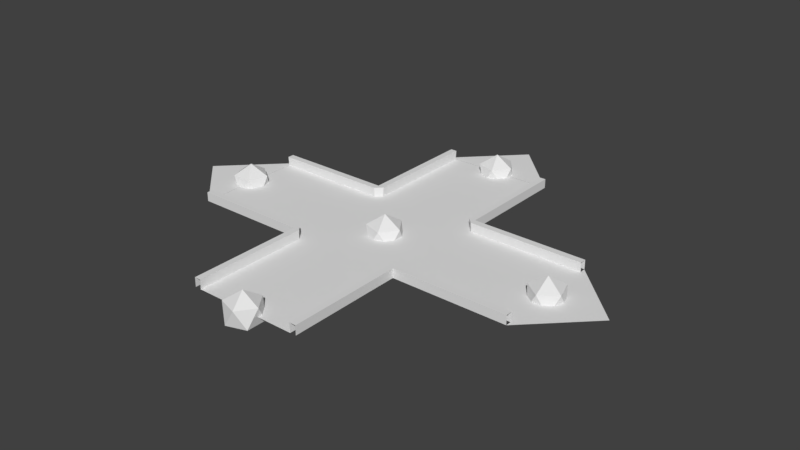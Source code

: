 # Source: Road2.blend  (saved by Blender 2.79.0; exported with 4.5.12 LTS)
import bpy
from mathutils import Matrix  # noqa: F401  (used for matrix-valued properties, if any)

bpy.ops.wm.read_factory_settings(use_empty=True)
scene = bpy.context.scene
scene.name = 'Scene'

# ---- collections
col_collection_1 = bpy.data.collections.new('Collection 1'); scene.collection.children.link(col_collection_1)

# ---- materials (node trees are filled in below, after node groups)
mat_material_001 = bpy.data.materials.new('Material.001')
mat_material_001.alpha_threshold = 0.0
mat_material_001.use_transparent_shadow = False
mat_material_001.roughness = 0.5

# ---- material node trees

# ---- world
world_world = bpy.data.worlds.new('World'); scene.world = world_world
world_world.color = (0.05088, 0.05088, 0.05088)
world_world.use_sun_shadow = False
world_world.sun_shadow_jitter_overblur = 0.0
world_world.cycles.sampling_method = 'MANUAL'

# ---- meshes
me_plane_002 = bpy.data.meshes.new('Plane.002')
me_plane_002.from_pydata([(-2.988, -0.0006375, 0.0), (2.999, -0.0006375, 0.0), (0.0, 3.02, 0.0)], [], [(0, 1, 2)])
me_plane_002.use_remesh_preserve_volume = False
me_plane_002.use_remesh_preserve_attributes = False
me_plane_002.use_mirror_vertex_groups = False
me_plane_002.update()
me_icosphere_008 = bpy.data.meshes.new('Icosphere.008')
me_icosphere_008.from_pydata([(0.0, 0.0, -1.0), (0.7236, -0.5257, -0.4472), (-0.2764, -0.8506, -0.4472), (-0.8944, 0.0, -0.4472), (-0.2764, 0.8506, -0.4472), (0.7236, 0.5257, -0.4472), (0.2764, -0.8506, 0.4472), (-0.7236, -0.5257, 0.4472), (-0.7236, 0.5257, 0.4472), (0.2764, 0.8506, 0.4472), (0.8944, 0.0, 0.4472), (0.0, 0.0, 1.0)], [], [(0, 1, 2), (1, 0, 5), (0, 2, 3), (0, 3, 4), (0, 4, 5), (1, 5, 10), (2, 1, 6), (3, 2, 7), (4, 3, 8), (5, 4, 9), (1, 10, 6), (2, 6, 7), (3, 7, 8), (4, 8, 9), (5, 9, 10), (6, 10, 11), (7, 6, 11), (8, 7, 11), (9, 8, 11), (10, 9, 11)])
me_icosphere_008.use_remesh_preserve_volume = False
me_icosphere_008.use_remesh_preserve_attributes = False
me_icosphere_008.use_mirror_vertex_groups = False
me_icosphere_008.update()
me_icosphere_007 = bpy.data.meshes.new('Icosphere.007')
me_icosphere_007.from_pydata([(0.0, 0.0, -1.0), (0.7236, -0.5257, -0.4472), (-0.2764, -0.8506, -0.4472), (-0.8944, 0.0, -0.4472), (-0.2764, 0.8506, -0.4472), (0.7236, 0.5257, -0.4472), (0.2764, -0.8506, 0.4472), (-0.7236, -0.5257, 0.4472), (-0.7236, 0.5257, 0.4472), (0.2764, 0.8506, 0.4472), (0.8944, 0.0, 0.4472), (0.0, 0.0, 1.0)], [], [(0, 1, 2), (1, 0, 5), (0, 2, 3), (0, 3, 4), (0, 4, 5), (1, 5, 10), (2, 1, 6), (3, 2, 7), (4, 3, 8), (5, 4, 9), (1, 10, 6), (2, 6, 7), (3, 7, 8), (4, 8, 9), (5, 9, 10), (6, 10, 11), (7, 6, 11), (8, 7, 11), (9, 8, 11), (10, 9, 11)])
me_icosphere_007.use_remesh_preserve_volume = False
me_icosphere_007.use_remesh_preserve_attributes = False
me_icosphere_007.use_mirror_vertex_groups = False
me_icosphere_007.update()
me_icosphere_004 = bpy.data.meshes.new('Icosphere.004')
me_icosphere_004.from_pydata([(0.0, 0.0, -1.0), (0.7236, -0.5257, -0.4472), (-0.2764, -0.8506, -0.4472), (-0.8944, 0.0, -0.4472), (-0.2764, 0.8506, -0.4472), (0.7236, 0.5257, -0.4472), (0.2764, -0.8506, 0.4472), (-0.7236, -0.5257, 0.4472), (-0.7236, 0.5257, 0.4472), (0.2764, 0.8506, 0.4472), (0.8944, 0.0, 0.4472), (0.0, 0.0, 1.0)], [], [(0, 1, 2), (1, 0, 5), (0, 2, 3), (0, 3, 4), (0, 4, 5), (1, 5, 10), (2, 1, 6), (3, 2, 7), (4, 3, 8), (5, 4, 9), (1, 10, 6), (2, 6, 7), (3, 7, 8), (4, 8, 9), (5, 9, 10), (6, 10, 11), (7, 6, 11), (8, 7, 11), (9, 8, 11), (10, 9, 11)])
me_icosphere_004.use_remesh_preserve_volume = False
me_icosphere_004.use_remesh_preserve_attributes = False
me_icosphere_004.use_mirror_vertex_groups = False
me_icosphere_004.update()
me_cube_004 = bpy.data.meshes.new('Cube.004')
me_cube_004.from_pydata([(-3.0, 18.0, 1.49e-08), (-3.0, 18.0, 0.4786), (3.0, 18.0, 1.49e-08), (3.0, 18.0, 0.4786), (9.0, 6.0, 0.0), (9.0, 6.0, 0.4786), (9.0, 12.0, 0.0), (9.0, 12.0, 0.4786), (-2.661, 18.0, 0.4786), (2.661, 18.0, 0.4786), (9.0, 11.66, 0.4786), (9.0, 6.339, 0.4786), (-2.688, 18.0, -0.003706), (2.688, 18.0, -0.003706), (9.0, 11.69, -0.003706), (9.0, 6.312, -0.003706), (3.0, 12.0, 7.451e-09), (3.0, 12.0, 0.4786), (-3.0, 12.0, 7.451e-09), (3.0, 6.0, 0.4786), (2.661, 12.0, 0.4786), (-2.661, 12.0, 0.4786), (2.688, 12.0, -0.003706), (-2.688, 12.0, -0.003706), (3.0, 11.69, -0.003706), (3.0, 6.312, -0.003706), (3.0, 11.66, 0.4786), (3.0, 6.339, 0.4786), (-3.0, 12.0, 0.4786), (3.0, 6.0, 7.451e-09), (3.0, -9.537e-07, 1.49e-08), (3.0, -9.537e-07, 0.4786), (-3.0, 0.0, 1.49e-08), (-3.0, 0.0, 0.4786), (-9.0, 12.0, 0.0), (-9.0, 12.0, 0.4786), (-9.0, 6.0, 0.0), (-9.0, 6.0, 0.4786), (2.661, -9.537e-07, 0.4786), (-2.661, 0.0, 0.4786), (-9.0, 6.339, 0.4786), (-9.0, 11.66, 0.4786), (2.688, -9.537e-07, -0.003706), (-2.688, 0.0, -0.003706), (-9.0, 6.312, -0.003706), (-9.0, 11.69, -0.003706), (-3.0, 6.0, 0.0), (-3.0, 6.0, 0.4786), (-2.661, 6.0, 0.4786), (2.661, 6.0, 0.4786), (-2.688, 6.0, -0.003706), (2.688, 6.0, -0.003706), (-3.0, 6.312, -0.003706), (-3.0, 11.69, -0.003706), (-3.0, 6.339, 0.4786), (-3.0, 11.66, 0.4786)], [], [(17, 6, 16), (12, 21, 23), (28, 0, 18), (3, 20, 17), (8, 28, 21), (9, 22, 20), (13, 23, 22), (24, 15, 14), (26, 14, 10), (27, 5, 11), (17, 10, 7), (5, 29, 4), (25, 11, 15), (3, 16, 2), (26, 22, 24), (20, 26, 17), (47, 36, 46), (42, 49, 51), (19, 30, 29), (33, 48, 47), (49, 31, 19), (39, 50, 48), (43, 51, 50), (52, 45, 44), (54, 44, 40), (55, 35, 41), (47, 40, 37), (35, 18, 34), (53, 41, 45), (33, 46, 32), (52, 48, 50), (48, 54, 47), (28, 55, 21), (21, 53, 23), (19, 27, 49), (27, 51, 49), (52, 25, 24), (17, 7, 6), (12, 8, 21), (28, 1, 0), (3, 9, 20), (8, 1, 28), (9, 13, 22), (13, 12, 23), (24, 25, 15), (26, 24, 14), (27, 19, 5), (17, 26, 10), (5, 19, 29), (25, 27, 11), (3, 17, 16), (26, 20, 22), (47, 37, 36), (42, 38, 49), (19, 31, 30), (33, 39, 48), (49, 38, 31), (39, 43, 50), (43, 42, 51), (52, 53, 45), (54, 52, 44), (55, 28, 35), (47, 54, 40), (35, 28, 18), (53, 55, 41), (33, 47, 46), (52, 54, 48), (21, 55, 53), (27, 25, 51), (24, 22, 23), (23, 53, 24), (52, 50, 51), (51, 25, 52), (24, 53, 52)])
_uv = me_cube_004.uv_layers.new(name='UVMap')
_uv.uv.foreach_set('vector', [0.8303, 0.5014, 0.9999, 0.2278, 0.8585, 0.5015, 0.8136, 0.9328, 0.5052, 0.8043, 0.5082, 0.7762, 0.4941, 0.8195, 0.7833, 0.991, 0.4945, 0.8487, 0.9792, 0.7723, 0.8164, 0.5128, 0.8303, 0.5014, 0.7996, 0.9593, 0.4941, 0.8195, 0.5052, 0.8043, 0.962, 0.7816, 0.7868, 0.516, 0.8164, 0.5128, 0.9431, 0.792, 0.5082, 0.7762, 0.7868, 0.516, 0.7897, 0.4856, 0.8043, 0.06914, 0.9447, 0.1977, 0.816, 0.4901, 0.9447, 0.1977, 0.9698, 0.2116, 0.5257, 0.1955, 0.7849, 0.03331, 0.7941, 0.05042, 0.8303, 0.5014, 0.9698, 0.2116, 0.9823, 0.2185, 0.7849, 0.03331, 0.5154, 0.1523, 0.7738, 0.0127, 0.5301, 0.2225, 0.7941, 0.05042, 0.8043, 0.06914, 0.9792, 0.7723, 0.8585, 0.5015, 0.9999, 0.761, 0.816, 0.4901, 0.7868, 0.516, 0.7897, 0.4856, 0.8164, 0.5128, 0.816, 0.4901, 0.8303, 0.5014, 0.1797, 0.5006, 9.994e-05, 0.7747, 0.151, 0.4997, 0.2028, 0.06181, 0.5028, 0.1948, 0.4991, 0.2245, 0.5147, 0.181, 0.2377, 9.994e-05, 0.5154, 0.1523, 0.03649, 0.2215, 0.1948, 0.49, 0.1797, 0.5006, 0.5028, 0.1948, 0.2277, 0.01793, 0.5147, 0.181, 0.05417, 0.2126, 0.2228, 0.4874, 0.1948, 0.49, 0.07349, 0.2027, 0.4991, 0.2245, 0.2228, 0.4874, 0.2215, 0.5176, 0.2011, 0.9421, 0.05553, 0.8067, 0.1931, 0.5128, 0.05553, 0.8067, 0.03029, 0.7919, 0.482, 0.8059, 0.222, 0.9783, 0.2121, 0.961, 0.1797, 0.5006, 0.03029, 0.7919, 0.01777, 0.7846, 0.222, 0.9783, 0.4945, 0.8487, 0.234, 0.9991, 0.4773, 0.7766, 0.2121, 0.961, 0.2011, 0.9421, 0.03649, 0.2215, 0.151, 0.4997, 0.01517, 0.2324, 0.2215, 0.5176, 0.1948, 0.49, 0.2228, 0.4874, 0.1948, 0.49, 0.1931, 0.5128, 0.1797, 0.5006, 0.4941, 0.8195, 0.482, 0.8059, 0.5052, 0.8043, 0.5052, 0.8043, 0.4773, 0.7766, 0.5082, 0.7762, 0.5147, 0.181, 0.5257, 0.1955, 0.5028, 0.1948, 0.5257, 0.1955, 0.4991, 0.2245, 0.5028, 0.1948, 0.2215, 0.5176, 0.5301, 0.2225, 0.7897, 0.4856, 0.8303, 0.5014, 0.9823, 0.2185, 0.9999, 0.2278, 0.8136, 0.9328, 0.7996, 0.9593, 0.5052, 0.8043, 0.4941, 0.8195, 0.7927, 0.9725, 0.7833, 0.991, 0.9792, 0.7723, 0.962, 0.7816, 0.8164, 0.5128, 0.7996, 0.9593, 0.7927, 0.9725, 0.4941, 0.8195, 0.962, 0.7816, 0.9431, 0.792, 0.7868, 0.516, 0.9431, 0.792, 0.8136, 0.9328, 0.5082, 0.7762, 0.7897, 0.4856, 0.5301, 0.2225, 0.8043, 0.06914, 0.816, 0.4901, 0.7897, 0.4856, 0.9447, 0.1977, 0.5257, 0.1955, 0.5147, 0.181, 0.7849, 0.03331, 0.8303, 0.5014, 0.816, 0.4901, 0.9698, 0.2116, 0.7849, 0.03331, 0.5147, 0.181, 0.5154, 0.1523, 0.5301, 0.2225, 0.5257, 0.1955, 0.7941, 0.05042, 0.9792, 0.7723, 0.8303, 0.5014, 0.8585, 0.5015, 0.816, 0.4901, 0.8164, 0.5128, 0.7868, 0.516, 0.1797, 0.5006, 0.01777, 0.7846, 9.994e-05, 0.7747, 0.2028, 0.06181, 0.2173, 0.03604, 0.5028, 0.1948, 0.5147, 0.181, 0.2277, 0.01793, 0.2377, 9.994e-05, 0.03649, 0.2215, 0.05417, 0.2126, 0.1948, 0.49, 0.5028, 0.1948, 0.2173, 0.03604, 0.2277, 0.01793, 0.05417, 0.2126, 0.07349, 0.2027, 0.2228, 0.4874, 0.07349, 0.2027, 0.2028, 0.06181, 0.4991, 0.2245, 0.2215, 0.5176, 0.4773, 0.7766, 0.2011, 0.9421, 0.1931, 0.5128, 0.2215, 0.5176, 0.05553, 0.8067, 0.482, 0.8059, 0.4941, 0.8195, 0.222, 0.9783, 0.1797, 0.5006, 0.1931, 0.5128, 0.03029, 0.7919, 0.222, 0.9783, 0.4941, 0.8195, 0.4945, 0.8487, 0.4773, 0.7766, 0.482, 0.8059, 0.2121, 0.961, 0.03649, 0.2215, 0.1797, 0.5006, 0.151, 0.4997, 0.2215, 0.5176, 0.1931, 0.5128, 0.1948, 0.49, 0.5052, 0.8043, 0.482, 0.8059, 0.4773, 0.7766, 0.5257, 0.1955, 0.5301, 0.2225, 0.4991, 0.2245, 0.7897, 0.4856, 0.7868, 0.516, 0.5082, 0.7762, 0.5082, 0.7762, 0.4773, 0.7766, 0.7897, 0.4856, 0.2215, 0.5176, 0.2228, 0.4874, 0.4991, 0.2245, 0.4991, 0.2245, 0.5301, 0.2225, 0.2215, 0.5176, 0.7897, 0.4856, 0.4773, 0.7766, 0.2215, 0.5176])
me_cube_004.materials.append(mat_material_001)
me_cube_004.use_remesh_preserve_volume = False
me_cube_004.use_remesh_preserve_attributes = False
me_cube_004.use_mirror_vertex_groups = False
me_cube_004.update()
me_plane = bpy.data.meshes.new('Plane')
me_plane.from_pydata([(-2.988, -0.0006375, 0.0), (2.999, -0.0006375, 0.0), (0.0, 3.02, 0.0)], [], [(0, 1, 2)])
me_plane.use_remesh_preserve_volume = False
me_plane.use_remesh_preserve_attributes = False
me_plane.use_mirror_vertex_groups = False
me_plane.update()
me_icosphere = bpy.data.meshes.new('Icosphere')
me_icosphere.from_pydata([(0.0, 0.0, -1.0), (0.7236, -0.5257, -0.4472), (-0.2764, -0.8506, -0.4472), (-0.8944, 0.0, -0.4472), (-0.2764, 0.8506, -0.4472), (0.7236, 0.5257, -0.4472), (0.2764, -0.8506, 0.4472), (-0.7236, -0.5257, 0.4472), (-0.7236, 0.5257, 0.4472), (0.2764, 0.8506, 0.4472), (0.8944, 0.0, 0.4472), (0.0, 0.0, 1.0)], [], [(0, 1, 2), (1, 0, 5), (0, 2, 3), (0, 3, 4), (0, 4, 5), (1, 5, 10), (2, 1, 6), (3, 2, 7), (4, 3, 8), (5, 4, 9), (1, 10, 6), (2, 6, 7), (3, 7, 8), (4, 8, 9), (5, 9, 10), (6, 10, 11), (7, 6, 11), (8, 7, 11), (9, 8, 11), (10, 9, 11)])
me_icosphere.use_remesh_preserve_volume = False
me_icosphere.use_remesh_preserve_attributes = False
me_icosphere.use_mirror_vertex_groups = False
me_icosphere.update()
me_icosphere_001 = bpy.data.meshes.new('Icosphere.001')
me_icosphere_001.from_pydata([(0.0, 0.0, -1.0), (0.7236, -0.5257, -0.4472), (-0.2764, -0.8506, -0.4472), (-0.8944, 0.0, -0.4472), (-0.2764, 0.8506, -0.4472), (0.7236, 0.5257, -0.4472), (0.2764, -0.8506, 0.4472), (-0.7236, -0.5257, 0.4472), (-0.7236, 0.5257, 0.4472), (0.2764, 0.8506, 0.4472), (0.8944, 0.0, 0.4472), (0.0, 0.0, 1.0)], [], [(0, 1, 2), (1, 0, 5), (0, 2, 3), (0, 3, 4), (0, 4, 5), (1, 5, 10), (2, 1, 6), (3, 2, 7), (4, 3, 8), (5, 4, 9), (1, 10, 6), (2, 6, 7), (3, 7, 8), (4, 8, 9), (5, 9, 10), (6, 10, 11), (7, 6, 11), (8, 7, 11), (9, 8, 11), (10, 9, 11)])
me_icosphere_001.use_remesh_preserve_volume = False
me_icosphere_001.use_remesh_preserve_attributes = False
me_icosphere_001.use_mirror_vertex_groups = False
me_icosphere_001.update()
me_plane_001 = bpy.data.meshes.new('Plane.001')
me_plane_001.from_pydata([(-2.988, -0.0006375, 0.0), (2.999, -0.0006375, 0.0), (0.0, 3.02, 0.0)], [], [(0, 1, 2)])
me_plane_001.use_remesh_preserve_volume = False
me_plane_001.use_remesh_preserve_attributes = False
me_plane_001.use_mirror_vertex_groups = False
me_plane_001.update()

# ---- objects
ob_end_3 = bpy.data.objects.new('End/3', me_plane_002)
ob_pp_4_1 = bpy.data.objects.new('PP/4/1', me_icosphere_008)
ob_pp_3_1 = bpy.data.objects.new('PP/3/1', me_icosphere_007)
ob_pp_2_1 = bpy.data.objects.new('PP/2/1', me_icosphere_004)
ob_mesh_0 = bpy.data.objects.new('Mesh/0', me_cube_004)
ob_end_2 = bpy.data.objects.new('End/2', me_plane)
ob_pp_0_0 = bpy.data.objects.new('PP/0/0', me_icosphere)
ob_pp_1_0 = bpy.data.objects.new('PP/1/0', me_icosphere_001)
ob_end_4 = bpy.data.objects.new('End/4', me_plane_001)

# ---- transforms, parenting, visibility, modifiers, constraints
ob_end_3.location = (-9.0, 9.0, 0.0)
ob_end_3.rotation_euler = (0.0, 0.0, 1.571)
ob_end_3.lineart.crease_threshold = 0.0
ob_pp_4_1.location = (0.0, 18.0, 1.192e-07)
ob_pp_4_1.lineart.crease_threshold = 0.0
ob_pp_3_1.location = (-9.0, 9.0, 1.192e-07)
ob_pp_3_1.rotation_euler = (0.0, -0.0, 1.571)
ob_pp_3_1.lineart.crease_threshold = 0.0
ob_pp_2_1.location = (9.0, 9.0, 1.192e-07)
ob_pp_2_1.rotation_euler = (0.0, -0.0, -1.571)
ob_pp_2_1.lineart.crease_threshold = 0.0
ob_mesh_0.location = (0.0, 0.0, 0.0)
ob_mesh_0.lineart.crease_threshold = 0.0
ob_end_2.location = (9.0, 9.0, 0.0)
ob_end_2.rotation_euler = (0.0, 0.0, -1.571)
ob_end_2.lineart.crease_threshold = 0.0
ob_pp_0_0.location = (0.0, 0.0, 1.192e-07)
ob_pp_0_0.lineart.crease_threshold = 0.0
ob_pp_1_0.location = (0.0, 9.0, 1.192e-07)
ob_pp_1_0.lineart.crease_threshold = 0.0
ob_end_4.location = (0.0, 18.0, 0.0)
ob_end_4.lineart.crease_threshold = 0.0

# ---- collection membership
col_collection_1.objects.link(ob_end_3)
col_collection_1.objects.link(ob_pp_4_1)
col_collection_1.objects.link(ob_pp_3_1)
col_collection_1.objects.link(ob_pp_2_1)
col_collection_1.objects.link(ob_mesh_0)
col_collection_1.objects.link(ob_end_2)
col_collection_1.objects.link(ob_pp_0_0)
col_collection_1.objects.link(ob_pp_1_0)
col_collection_1.objects.link(ob_end_4)

# ---- scene / render settings (as saved in the file)
scene.frame_start = 1; scene.frame_end = 250; scene.frame_set(1)
scene.render.engine = 'BLENDER_EEVEE_NEXT'
scene.render.resolution_percentage = 50
scene.render.dither_intensity = 0.0
scene.cycles.use_denoising = False
scene.cycles.samples = 128
scene.cycles.sampling_pattern = 'TABULATED_SOBOL'
scene.cycles.use_adaptive_sampling = False
scene.cycles.use_light_tree = False
scene.cycles.blur_glossy = 0.0
scene.cycles.sample_clamp_indirect = 0.0
scene.view_settings.view_transform = 'Standard'
bpy.context.view_layer.update()

# ---- added for rendering (the .blend has no active camera and no usable light): camera, sun
cam_auto = bpy.data.cameras.new('AutoCamera')
cam_auto.lens = 50.0
cam_auto.sensor_width = 36.0
cam_auto.clip_end = 1000.0
ob_auto_camera = bpy.data.objects.new('AutoCamera', cam_auto)
scene.collection.objects.link(ob_auto_camera)
ob_auto_camera.location = (30.1275, -26.0681, 24.102)
ob_auto_camera.rotation_euler = (1.09748, -7.21219e-08, 0.694738)
scene.camera = ob_auto_camera
light_auto_sun = bpy.data.lights.new('AutoSun', 'SUN')
light_auto_sun.energy = 3.0
light_auto_sun.angle = 0.0523599
ob_auto_sun = bpy.data.objects.new('AutoSun', light_auto_sun)
scene.collection.objects.link(ob_auto_sun)
ob_auto_sun.rotation_euler = (0.872665, 0.174533, 0.523599)
bpy.context.view_layer.update()
